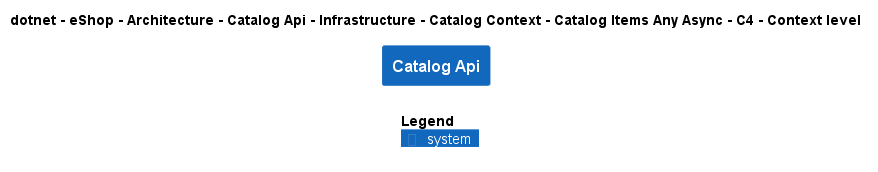

The diagram above was rendered by PlantUML. Its source (embedded in the PNG):
@startuml
!include ..\..\..\..\..\..\..\..\..\..\..\.c4s\C4_Context.puml

AddElementTag("c4interflow:lifecycle:new", $bgColor=green, $fontColor=#ffffff, $borderColor=green, $shadowing="False")
AddElementTag("c4interflow:lifecycle:changed", $bgColor=orange, $fontColor=#ffffff, $borderColor=orange, $shadowing="False")
AddElementTag("c4interflow:lifecycle:removed", $bgColor=red, $fontColor=#ffffff, $borderColor=red, $shadowing="False")

AddRelTag("c4interflow:lifecycle:new", $textColor=green, $lineColor=green)
AddRelTag("c4interflow:lifecycle:changed", $textColor=orange, $lineColor=orange)
AddRelTag("c4interflow:lifecycle:removed", $textColor=red, $lineColor=red)

SHOW_PERSON_PORTRAIT()
LAYOUT_TOP_DOWN()

skinparam linetype polyline

title dotnet - eShop - Architecture - Catalog Api - Infrastructure - Catalog Context - Catalog Items Any Async - C4 - Context level

System(dotnet.eShop.Architecture.SoftwareSystems.CatalogApi, "Catalog Api", "")



SHOW_LEGEND()
@enduml